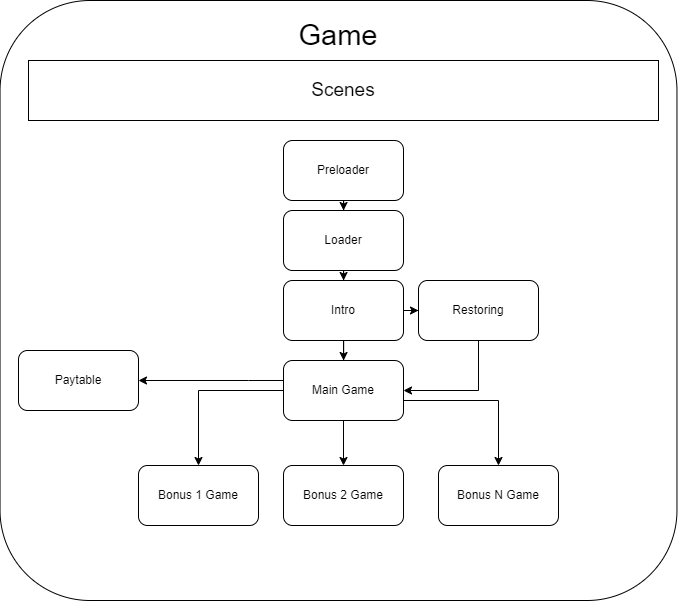

The diagram above was exported from draw.io. Its source (the exported page's mxGraphModel, read from the mxfile embedded in the PNG):
<mxGraphModel dx="1122" dy="656" grid="1" gridSize="10" guides="1" tooltips="1" connect="1" arrows="1" fold="1" page="1" pageScale="1" pageWidth="827" pageHeight="1169" math="0" shadow="0">
  <root>
    <mxCell id="0" />
    <mxCell id="1" parent="0" />
    <mxCell id="D1U0d3iPYlAOjhqXyFYc-1" value="" style="rounded=1;whiteSpace=wrap;html=1;" vertex="1" parent="1">
      <mxGeometry x="61.54" y="60" width="676.92" height="600" as="geometry" />
    </mxCell>
    <mxCell id="D1U0d3iPYlAOjhqXyFYc-2" value="&lt;font style=&quot;font-size: 29px;&quot;&gt;Game&lt;/font&gt;" style="text;html=1;align=center;verticalAlign=middle;whiteSpace=wrap;rounded=0;" vertex="1" parent="1">
      <mxGeometry x="370" y="80" width="60" height="30" as="geometry" />
    </mxCell>
    <mxCell id="D1U0d3iPYlAOjhqXyFYc-10" value="" style="edgeStyle=orthogonalEdgeStyle;rounded=0;orthogonalLoop=1;jettySize=auto;html=1;" edge="1" parent="1" source="D1U0d3iPYlAOjhqXyFYc-5" target="D1U0d3iPYlAOjhqXyFYc-9">
      <mxGeometry relative="1" as="geometry" />
    </mxCell>
    <mxCell id="D1U0d3iPYlAOjhqXyFYc-5" value="Preloader" style="rounded=1;whiteSpace=wrap;html=1;" vertex="1" parent="1">
      <mxGeometry x="345" y="200" width="120" height="60" as="geometry" />
    </mxCell>
    <mxCell id="D1U0d3iPYlAOjhqXyFYc-6" value="&lt;font style=&quot;font-size: 19px;&quot;&gt;Scenes&lt;/font&gt;" style="rounded=0;whiteSpace=wrap;html=1;" vertex="1" parent="1">
      <mxGeometry x="90" y="120" width="630" height="60" as="geometry" />
    </mxCell>
    <mxCell id="D1U0d3iPYlAOjhqXyFYc-12" value="" style="edgeStyle=orthogonalEdgeStyle;rounded=0;orthogonalLoop=1;jettySize=auto;html=1;" edge="1" parent="1" source="D1U0d3iPYlAOjhqXyFYc-9" target="D1U0d3iPYlAOjhqXyFYc-11">
      <mxGeometry relative="1" as="geometry" />
    </mxCell>
    <mxCell id="D1U0d3iPYlAOjhqXyFYc-9" value="Loader" style="rounded=1;whiteSpace=wrap;html=1;" vertex="1" parent="1">
      <mxGeometry x="345" y="270" width="120" height="60" as="geometry" />
    </mxCell>
    <mxCell id="D1U0d3iPYlAOjhqXyFYc-14" value="" style="edgeStyle=orthogonalEdgeStyle;rounded=0;orthogonalLoop=1;jettySize=auto;html=1;" edge="1" parent="1" source="D1U0d3iPYlAOjhqXyFYc-11" target="D1U0d3iPYlAOjhqXyFYc-13">
      <mxGeometry relative="1" as="geometry" />
    </mxCell>
    <mxCell id="D1U0d3iPYlAOjhqXyFYc-16" value="" style="edgeStyle=orthogonalEdgeStyle;rounded=0;orthogonalLoop=1;jettySize=auto;html=1;" edge="1" parent="1" source="D1U0d3iPYlAOjhqXyFYc-11" target="D1U0d3iPYlAOjhqXyFYc-15">
      <mxGeometry relative="1" as="geometry" />
    </mxCell>
    <mxCell id="D1U0d3iPYlAOjhqXyFYc-11" value="Intro" style="rounded=1;whiteSpace=wrap;html=1;" vertex="1" parent="1">
      <mxGeometry x="345" y="340" width="120" height="60" as="geometry" />
    </mxCell>
    <mxCell id="D1U0d3iPYlAOjhqXyFYc-19" value="" style="edgeStyle=orthogonalEdgeStyle;rounded=0;orthogonalLoop=1;jettySize=auto;html=1;" edge="1" parent="1" source="D1U0d3iPYlAOjhqXyFYc-13" target="D1U0d3iPYlAOjhqXyFYc-18">
      <mxGeometry relative="1" as="geometry" />
    </mxCell>
    <mxCell id="D1U0d3iPYlAOjhqXyFYc-21" style="edgeStyle=orthogonalEdgeStyle;rounded=0;orthogonalLoop=1;jettySize=auto;html=1;entryX=0.5;entryY=0;entryDx=0;entryDy=0;" edge="1" parent="1" source="D1U0d3iPYlAOjhqXyFYc-13" target="D1U0d3iPYlAOjhqXyFYc-20">
      <mxGeometry relative="1" as="geometry" />
    </mxCell>
    <mxCell id="D1U0d3iPYlAOjhqXyFYc-23" style="edgeStyle=orthogonalEdgeStyle;rounded=0;orthogonalLoop=1;jettySize=auto;html=1;" edge="1" parent="1" source="D1U0d3iPYlAOjhqXyFYc-13" target="D1U0d3iPYlAOjhqXyFYc-22">
      <mxGeometry relative="1" as="geometry">
        <Array as="points">
          <mxPoint x="560" y="460" />
        </Array>
      </mxGeometry>
    </mxCell>
    <mxCell id="D1U0d3iPYlAOjhqXyFYc-25" value="" style="edgeStyle=orthogonalEdgeStyle;rounded=0;orthogonalLoop=1;jettySize=auto;html=1;" edge="1" parent="1" source="D1U0d3iPYlAOjhqXyFYc-13" target="D1U0d3iPYlAOjhqXyFYc-24">
      <mxGeometry relative="1" as="geometry">
        <Array as="points">
          <mxPoint x="310" y="440" />
          <mxPoint x="310" y="440" />
        </Array>
      </mxGeometry>
    </mxCell>
    <mxCell id="D1U0d3iPYlAOjhqXyFYc-13" value="Main Game" style="rounded=1;whiteSpace=wrap;html=1;" vertex="1" parent="1">
      <mxGeometry x="345" y="420" width="120" height="60" as="geometry" />
    </mxCell>
    <mxCell id="D1U0d3iPYlAOjhqXyFYc-17" style="edgeStyle=orthogonalEdgeStyle;rounded=0;orthogonalLoop=1;jettySize=auto;html=1;entryX=1;entryY=0.5;entryDx=0;entryDy=0;" edge="1" parent="1" source="D1U0d3iPYlAOjhqXyFYc-15" target="D1U0d3iPYlAOjhqXyFYc-13">
      <mxGeometry relative="1" as="geometry">
        <Array as="points">
          <mxPoint x="540" y="450" />
        </Array>
      </mxGeometry>
    </mxCell>
    <mxCell id="D1U0d3iPYlAOjhqXyFYc-15" value="Restoring" style="rounded=1;whiteSpace=wrap;html=1;" vertex="1" parent="1">
      <mxGeometry x="480" y="340" width="120" height="60" as="geometry" />
    </mxCell>
    <mxCell id="D1U0d3iPYlAOjhqXyFYc-18" value="Bonus 1 Game" style="rounded=1;whiteSpace=wrap;html=1;" vertex="1" parent="1">
      <mxGeometry x="200" y="525" width="120" height="60" as="geometry" />
    </mxCell>
    <mxCell id="D1U0d3iPYlAOjhqXyFYc-20" value="Bonus 2 Game" style="rounded=1;whiteSpace=wrap;html=1;" vertex="1" parent="1">
      <mxGeometry x="345" y="525" width="120" height="60" as="geometry" />
    </mxCell>
    <mxCell id="D1U0d3iPYlAOjhqXyFYc-22" value="Bonus N Game" style="rounded=1;whiteSpace=wrap;html=1;" vertex="1" parent="1">
      <mxGeometry x="500" y="525" width="120" height="60" as="geometry" />
    </mxCell>
    <mxCell id="D1U0d3iPYlAOjhqXyFYc-24" value="Paytable" style="rounded=1;whiteSpace=wrap;html=1;" vertex="1" parent="1">
      <mxGeometry x="80" y="410" width="120" height="60" as="geometry" />
    </mxCell>
  </root>
</mxGraphModel>